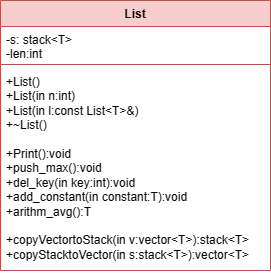

The diagram above was exported from draw.io. Its source (the exported page's mxGraphModel, read from the mxfile embedded in the PNG):
<mxGraphModel dx="1434" dy="788" grid="1" gridSize="10" guides="1" tooltips="1" connect="1" arrows="1" fold="1" page="1" pageScale="1" pageWidth="827" pageHeight="1169" math="0" shadow="0">
  <root>
    <mxCell id="0" />
    <mxCell id="1" parent="0" />
    <mxCell id="r976XE_kmtyYeKRA30l3-1" value="List" style="swimlane;fontStyle=1;align=center;verticalAlign=top;childLayout=stackLayout;horizontal=1;startSize=26;horizontalStack=0;resizeParent=1;resizeParentMax=0;resizeLast=0;collapsible=1;marginBottom=0;whiteSpace=wrap;html=1;fillColor=#f8cecc;strokeColor=#b85450;" vertex="1" parent="1">
      <mxGeometry x="310" y="160" width="270" height="270" as="geometry" />
    </mxCell>
    <mxCell id="r976XE_kmtyYeKRA30l3-2" value="-s: stack&amp;lt;T&amp;gt;&lt;br&gt;-len:int" style="text;strokeColor=none;fillColor=none;align=left;verticalAlign=top;spacingLeft=4;spacingRight=4;overflow=hidden;rotatable=0;points=[[0,0.5],[1,0.5]];portConstraint=eastwest;whiteSpace=wrap;html=1;" vertex="1" parent="r976XE_kmtyYeKRA30l3-1">
      <mxGeometry y="26" width="270" height="34" as="geometry" />
    </mxCell>
    <mxCell id="r976XE_kmtyYeKRA30l3-3" value="" style="line;strokeWidth=1;fillColor=none;align=left;verticalAlign=middle;spacingTop=-1;spacingLeft=3;spacingRight=3;rotatable=0;labelPosition=right;points=[];portConstraint=eastwest;strokeColor=inherit;" vertex="1" parent="r976XE_kmtyYeKRA30l3-1">
      <mxGeometry y="60" width="270" height="8" as="geometry" />
    </mxCell>
    <mxCell id="r976XE_kmtyYeKRA30l3-4" value="+List()&lt;br&gt;+List(in n:int)&lt;br&gt;+List(in l:const List&amp;lt;T&amp;gt;&amp;amp;)&lt;br&gt;+~List()&lt;br&gt;&lt;br&gt;+Print():void&lt;br&gt;+push_max():void&lt;br&gt;+del_key(in key:int):void&lt;br&gt;+add_constant(in constant:T):void&lt;br&gt;+arithm_avg():T&lt;br&gt;&lt;br&gt;+copyVectortoStack(in v:vector&amp;lt;T&amp;gt;):stack&amp;lt;T&amp;gt;&lt;br&gt;+copyStacktoVector(in s:stack&amp;lt;T&amp;gt;):vector&amp;lt;T&amp;gt;" style="text;strokeColor=none;fillColor=none;align=left;verticalAlign=top;spacingLeft=4;spacingRight=4;overflow=hidden;rotatable=0;points=[[0,0.5],[1,0.5]];portConstraint=eastwest;whiteSpace=wrap;html=1;" vertex="1" parent="r976XE_kmtyYeKRA30l3-1">
      <mxGeometry y="68" width="270" height="202" as="geometry" />
    </mxCell>
  </root>
</mxGraphModel>